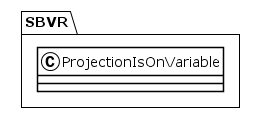

The diagram above was rendered by PlantUML. Its source (embedded in the PNG):
@startuml
!theme plain
package SBVR {
class ProjectionIsOnVariable {
}
}
@enduml